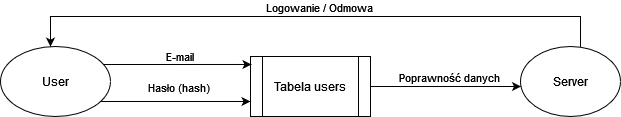

The diagram above was exported from draw.io. Its source (the exported page's mxGraphModel, read from the mxfile embedded in the PNG):
<mxGraphModel dx="954" dy="574" grid="1" gridSize="10" guides="1" tooltips="1" connect="1" arrows="1" fold="1" page="1" pageScale="1" pageWidth="827" pageHeight="1169" math="0" shadow="0">
  <root>
    <mxCell id="0" />
    <mxCell id="1" parent="0" />
    <mxCell id="Q5o8wjpd5lYpWYsuWVzP-13" style="edgeStyle=orthogonalEdgeStyle;rounded=0;orthogonalLoop=1;jettySize=auto;html=1;" edge="1" parent="1" source="Q5o8wjpd5lYpWYsuWVzP-15" target="Q5o8wjpd5lYpWYsuWVzP-21">
      <mxGeometry relative="1" as="geometry">
        <Array as="points">
          <mxPoint x="590" y="110" />
          <mxPoint x="590" y="110" />
        </Array>
      </mxGeometry>
    </mxCell>
    <mxCell id="Q5o8wjpd5lYpWYsuWVzP-14" value="Poprawność danych" style="edgeLabel;html=1;align=center;verticalAlign=middle;resizable=0;points=[];" vertex="1" connectable="0" parent="Q5o8wjpd5lYpWYsuWVzP-13">
      <mxGeometry x="-0.0364" relative="1" as="geometry">
        <mxPoint x="5" y="-10" as="offset" />
      </mxGeometry>
    </mxCell>
    <mxCell id="Q5o8wjpd5lYpWYsuWVzP-15" value="Tabela users" style="shape=process;whiteSpace=wrap;html=1;backgroundOutline=1;" vertex="1" parent="1">
      <mxGeometry x="400" y="80" width="120" height="60" as="geometry" />
    </mxCell>
    <mxCell id="Q5o8wjpd5lYpWYsuWVzP-16" style="edgeStyle=orthogonalEdgeStyle;rounded=0;orthogonalLoop=1;jettySize=auto;html=1;entryX=0;entryY=0.75;entryDx=0;entryDy=0;" edge="1" parent="1" source="Q5o8wjpd5lYpWYsuWVzP-18" target="Q5o8wjpd5lYpWYsuWVzP-15">
      <mxGeometry relative="1" as="geometry">
        <Array as="points">
          <mxPoint x="300" y="125" />
          <mxPoint x="300" y="125" />
        </Array>
      </mxGeometry>
    </mxCell>
    <mxCell id="Q5o8wjpd5lYpWYsuWVzP-17" value="Hasło (hash)" style="edgeLabel;html=1;align=center;verticalAlign=middle;resizable=0;points=[];" vertex="1" connectable="0" parent="Q5o8wjpd5lYpWYsuWVzP-16">
      <mxGeometry x="-0.0528" y="-3" relative="1" as="geometry">
        <mxPoint x="6" y="-18" as="offset" />
      </mxGeometry>
    </mxCell>
    <mxCell id="Q5o8wjpd5lYpWYsuWVzP-18" value="User" style="ellipse;whiteSpace=wrap;html=1;" vertex="1" parent="1">
      <mxGeometry x="150" y="70" width="110" height="70" as="geometry" />
    </mxCell>
    <mxCell id="Q5o8wjpd5lYpWYsuWVzP-19" style="edgeStyle=orthogonalEdgeStyle;rounded=0;orthogonalLoop=1;jettySize=auto;html=1;" edge="1" parent="1" source="Q5o8wjpd5lYpWYsuWVzP-21" target="Q5o8wjpd5lYpWYsuWVzP-18">
      <mxGeometry relative="1" as="geometry">
        <Array as="points">
          <mxPoint x="730" y="40" />
          <mxPoint x="200" y="40" />
        </Array>
      </mxGeometry>
    </mxCell>
    <mxCell id="Q5o8wjpd5lYpWYsuWVzP-20" value="Logowanie / Odmowa" style="edgeLabel;html=1;align=center;verticalAlign=middle;resizable=0;points=[];" vertex="1" connectable="0" parent="Q5o8wjpd5lYpWYsuWVzP-19">
      <mxGeometry x="-0.0102" y="2" relative="1" as="geometry">
        <mxPoint y="-12" as="offset" />
      </mxGeometry>
    </mxCell>
    <mxCell id="Q5o8wjpd5lYpWYsuWVzP-21" value="Server" style="ellipse;whiteSpace=wrap;html=1;" vertex="1" parent="1">
      <mxGeometry x="670" y="70" width="100" height="70" as="geometry" />
    </mxCell>
    <mxCell id="Q5o8wjpd5lYpWYsuWVzP-22" style="edgeStyle=orthogonalEdgeStyle;rounded=0;orthogonalLoop=1;jettySize=auto;html=1;entryX=0.008;entryY=0.133;entryDx=0;entryDy=0;entryPerimeter=0;" edge="1" parent="1" source="Q5o8wjpd5lYpWYsuWVzP-18" target="Q5o8wjpd5lYpWYsuWVzP-15">
      <mxGeometry relative="1" as="geometry">
        <Array as="points">
          <mxPoint x="300" y="88" />
          <mxPoint x="300" y="88" />
        </Array>
      </mxGeometry>
    </mxCell>
    <mxCell id="Q5o8wjpd5lYpWYsuWVzP-23" value="E-mail" style="edgeLabel;html=1;align=center;verticalAlign=middle;resizable=0;points=[];" vertex="1" connectable="0" parent="Q5o8wjpd5lYpWYsuWVzP-22">
      <mxGeometry x="0.0194" y="1" relative="1" as="geometry">
        <mxPoint y="-7" as="offset" />
      </mxGeometry>
    </mxCell>
  </root>
</mxGraphModel>